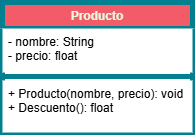

The diagram above was exported from draw.io. Its source (the exported page's mxGraphModel, read from the mxfile embedded in the PNG):
<mxGraphModel dx="1050" dy="607" grid="1" gridSize="10" guides="1" tooltips="1" connect="1" arrows="1" fold="1" page="1" pageScale="1" pageWidth="827" pageHeight="1169" math="0" shadow="0">
  <root>
    <mxCell id="0" />
    <mxCell id="1" parent="0" />
    <mxCell id="uIYC_Rvq0zLW14dva0HD-18" value="Producto" style="swimlane;fontStyle=1;align=center;verticalAlign=top;childLayout=stackLayout;horizontal=1;startSize=26;horizontalStack=0;resizeParent=1;resizeParentMax=0;resizeLast=0;collapsible=1;marginBottom=0;whiteSpace=wrap;html=1;labelBackgroundColor=none;fillColor=#F45B69;strokeColor=#028090;fontColor=#E4FDE1;strokeWidth=5;" vertex="1" parent="1">
      <mxGeometry x="40" y="60" width="190" height="130" as="geometry" />
    </mxCell>
    <mxCell id="uIYC_Rvq0zLW14dva0HD-19" value="&lt;font style=&quot;color: rgb(0, 0, 0);&quot;&gt;- nombre: String&lt;/font&gt;&lt;div&gt;&lt;font style=&quot;color: rgb(0, 0, 0);&quot;&gt;- precio: float&lt;/font&gt;&lt;/div&gt;" style="text;strokeColor=none;fillColor=default;align=left;verticalAlign=top;spacingLeft=4;spacingRight=4;overflow=hidden;rotatable=0;points=[[0,0.5],[1,0.5]];portConstraint=eastwest;whiteSpace=wrap;html=1;labelBackgroundColor=none;fontColor=#E4FDE1;" vertex="1" parent="uIYC_Rvq0zLW14dva0HD-18">
      <mxGeometry y="26" width="190" height="44" as="geometry" />
    </mxCell>
    <mxCell id="uIYC_Rvq0zLW14dva0HD-20" value="" style="line;strokeWidth=5;fillColor=none;align=left;verticalAlign=middle;spacingTop=-1;spacingLeft=3;spacingRight=3;rotatable=0;labelPosition=right;points=[];portConstraint=eastwest;strokeColor=#028090;labelBackgroundColor=none;fontColor=#E4FDE1;" vertex="1" parent="uIYC_Rvq0zLW14dva0HD-18">
      <mxGeometry y="70" width="190" height="8" as="geometry" />
    </mxCell>
    <mxCell id="uIYC_Rvq0zLW14dva0HD-21" value="&lt;font style=&quot;color: rgb(0, 0, 0);&quot;&gt;+ Producto(nombre, precio): void&lt;/font&gt;&lt;div&gt;&lt;font style=&quot;color: rgb(0, 0, 0);&quot;&gt;+ Descuento(): float&lt;/font&gt;&lt;/div&gt;" style="text;strokeColor=none;fillColor=default;align=left;verticalAlign=top;spacingLeft=4;spacingRight=4;overflow=hidden;rotatable=0;points=[[0,0.5],[1,0.5]];portConstraint=eastwest;whiteSpace=wrap;html=1;labelBackgroundColor=none;fontColor=#E4FDE1;" vertex="1" parent="uIYC_Rvq0zLW14dva0HD-18">
      <mxGeometry y="78" width="190" height="52" as="geometry" />
    </mxCell>
  </root>
</mxGraphModel>